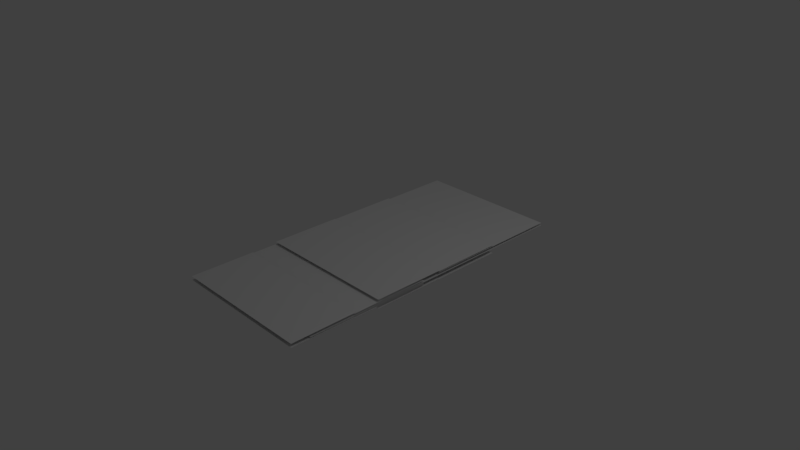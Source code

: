 # Source: sprite_-_Copy.blend  (saved by Blender 2.79.0; exported with 4.5.12 LTS)
import bpy
from mathutils import Matrix  # noqa: F401  (used for matrix-valued properties, if any)

bpy.ops.wm.read_factory_settings(use_empty=True)
scene = bpy.context.scene
scene.name = 'Scene'

# ---- collections
col_collection_1 = bpy.data.collections.new('Collection 1'); scene.collection.children.link(col_collection_1)

# ---- world
world_world = bpy.data.worlds.new('World'); scene.world = world_world
world_world.color = (0.05088, 0.05088, 0.05088)
world_world.use_sun_shadow = False
world_world.sun_shadow_jitter_overblur = 0.0
world_world.cycles.sampling_method = 'MANUAL'

# ---- cameras
cam_camera = bpy.data.cameras.new('Camera')
cam_camera.clip_end = 100.0
cam_camera.lens = 35.0
cam_camera.sensor_width = 32.0
cam_camera.sensor_height = 18.0
cam_camera.ortho_scale = 7.314
cam_camera.dof.focus_distance = 0.0
cam_camera.dof.aperture_fstop = 128.0

# ---- lights
light_lamp = bpy.data.lights.new('Lamp', 'POINT')
light_lamp.transmission_factor = 0.0
light_lamp.cutoff_distance = 30.0
light_lamp.energy = 100.0
light_lamp.shadow_buffer_clip_start = 1.001
light_lamp.shadow_soft_size = 0.1
light_lamp.shadow_maximum_resolution = 0.006
light_lamp.use_absolute_resolution = True

# ---- meshes
me_plane_001 = bpy.data.meshes.new('Plane.001')
me_plane_001.from_pydata([(-1.0, -1.74, 0.0), (1.0, -1.74, 0.0), (-1.0, 2.26, 0.0), (1.0, 2.26, 0.0), (-1.0, 1.26, 0.05144), (1.0, 1.26, 0.05144), (1.0, -2.0, 0.03717), (-1.0, -2.0, 0.03717), (-1.0, 1.024e-08, -0.01962), (1.0, 1.024e-08, -0.01962), (-1.0, 1.024e-08, 0.02597), (1.0, 1.024e-08, 0.02597), (-1.0, 0.26, 0.03568), (1.0, 0.26, 0.03568), (-1.0, 2.26, 0.03568), (1.0, 2.26, 0.03568), (1.0, -2.0, -0.01367), (-1.0, -2.0, -0.01367), (-1.0, 1.26, -0.06106), (1.0, 1.26, -0.06106), (-1.0, 0.26, -0.06106), (1.0, 0.26, -0.06106), (-1.0, 0.26, 0.05144), (1.0, 0.26, 0.05144), (-1.0, -1.1, 0.02597), (1.0, -1.1, 0.02597), (-1.0, -1.1, -0.01962), (1.0, -1.1, -0.01962), (-1.0, -0.74, 0.05861), (1.0, -0.74, 0.05861), (-1.0, 0.26, 0.05861), (1.0, 0.26, 0.05861), (-1.0, -0.74, -0.05406), (1.0, -0.74, -0.05406), (-1.0, 0.26, -0.05406), (1.0, 0.26, -0.05406), (-1.0, -1.1, -0.01367), (1.0, -1.1, -0.01367), (-1.0, -1.1, 0.03717), (1.0, -1.1, 0.03717)], [], [(0, 1, 3, 2), (22, 23, 5, 4), (26, 27, 9, 8), (24, 25, 11, 10), (12, 13, 15, 14), (20, 21, 19, 18), (17, 16, 37, 36), (7, 6, 39, 38), (28, 29, 31, 30), (32, 33, 35, 34)])
_uv = me_plane_001.uv_layers.new(name='UVMap')
_uv.uv.foreach_set('vector', [0.0, 0.25, 0.25, 0.25, 0.25, 0.75, 0.0, 0.75, 0.25, 0.375, 0.5, 0.375, 0.5, 0.5, 0.25, 0.5, 0.0, 0.1094, 0.25, 0.1094, 0.25, 0.25, 0.0, 0.25, 0.25, 0.1094, 0.5, 0.1094, 0.5, 0.25, 0.25, 0.25, 0.0, 0.75, 0.25, 0.75, 0.25, 1.0, 0.0, 1.0, 0.25, 0.625, 0.5, 0.625, 0.5, 0.75, 0.25, 0.75, 0.0, 0.0, 0.25, 0.0, 0.25, 0.1094, 0.0, 0.1094, 0.25, 0.0, 0.5, 0.0, 0.5, 0.1094, 0.25, 0.1094, 0.25, 0.25, 0.5, 0.25, 0.5, 0.375, 0.25, 0.375, 0.25, 0.5, 0.5, 0.5, 0.5, 0.625, 0.25, 0.625])
me_plane_001.use_remesh_preserve_volume = False
me_plane_001.use_remesh_preserve_attributes = False
me_plane_001.use_mirror_vertex_groups = False
me_plane_001.update()
arm_armature_001 = bpy.data.armatures.new('Armature.001')  # bones are not reproduced

# ---- objects
ob_armature = bpy.data.objects.new('Armature', arm_armature_001)
ob_plane = bpy.data.objects.new('Plane', me_plane_001)
ob_lamp = bpy.data.objects.new('Lamp', light_lamp)
ob_camera = bpy.data.objects.new('Camera', cam_camera)

# ---- transforms, parenting, visibility, modifiers, constraints
ob_armature.location = (0.0, 0.0, 0.0)
ob_armature.show_in_front = True
ob_armature.lineart.crease_threshold = 0.0
ob_plane.parent = ob_armature
ob_plane.location = (0.0, 0.0, 0.0)
ob_plane.lineart.crease_threshold = 0.0
_vg = ob_plane.vertex_groups.new(name='head')
_vg.add([12, 13, 14, 15], 1.0, 'REPLACE')
_vg = ob_plane.vertex_groups.new(name='root')
_vg = ob_plane.vertex_groups.new(name='body')
_vg.add([0, 1, 2, 3], 1.0, 'REPLACE')
_vg = ob_plane.vertex_groups.new(name='bicep.l')
_vg.add([4, 5, 22, 23], 1.0, 'REPLACE')
_vg = ob_plane.vertex_groups.new(name='forearm.l')
_vg.add([28, 29, 30, 31], 1.0, 'REPLACE')
_vg = ob_plane.vertex_groups.new(name='bicep.r')
_vg.add([18, 19, 20, 21], 1.0, 'REPLACE')
_vg = ob_plane.vertex_groups.new(name='forearm.r')
_vg.add([32, 33, 34, 35], 1.0, 'REPLACE')
_vg = ob_plane.vertex_groups.new(name='thigh.r')
_vg.add([8, 9, 26, 27], 1.0, 'REPLACE')
_vg = ob_plane.vertex_groups.new(name='shin.r')
_vg.add([16, 17, 36, 37], 1.0, 'REPLACE')
_vg = ob_plane.vertex_groups.new(name='thigh.l')
_vg.add([10, 11, 24, 25], 1.0, 'REPLACE')
_vg = ob_plane.vertex_groups.new(name='shin.l')
_vg.add([6, 7, 38, 39], 1.0, 'REPLACE')
_m = ob_plane.modifiers.new('Armature', 'ARMATURE')
_m.object = ob_armature
ob_lamp.location = (4.076, 1.005, 5.904)
ob_lamp.rotation_euler = (0.6503, 0.05522, 1.866)
ob_lamp.lock_rotations_4d = False
ob_lamp.empty_display_type = 'ARROWS'
ob_lamp.color = (0.0, 0.0, 0.0, 0.0)
ob_lamp.lineart.crease_threshold = 0.0
ob_camera.location = (7.481, -6.508, 5.344)
ob_camera.rotation_euler = (1.109, 0.0, 0.8149)
ob_camera.lock_rotations_4d = False
ob_camera.empty_display_type = 'ARROWS'
ob_camera.color = (0.0, 0.0, 0.0, 0.0)
ob_camera.display_type = 'WIRE'
ob_camera.lineart.crease_threshold = 0.0

# ---- collection membership
col_collection_1.objects.link(ob_armature)
col_collection_1.objects.link(ob_plane)
col_collection_1.objects.link(ob_lamp)
col_collection_1.objects.link(ob_camera)

# ---- scene / render settings (as saved in the file)
scene.camera = ob_camera
scene.frame_start = 1; scene.frame_end = 250; scene.frame_set(0)
scene.render.engine = 'BLENDER_EEVEE_NEXT'
scene.render.resolution_percentage = 50
scene.render.dither_intensity = 0.0
scene.cycles.use_denoising = False
scene.cycles.samples = 128
scene.cycles.sampling_pattern = 'TABULATED_SOBOL'
scene.cycles.use_adaptive_sampling = False
scene.cycles.use_light_tree = False
scene.cycles.blur_glossy = 0.0
scene.cycles.sample_clamp_indirect = 0.0
scene.view_settings.view_transform = 'Standard'
bpy.context.view_layer.update()
